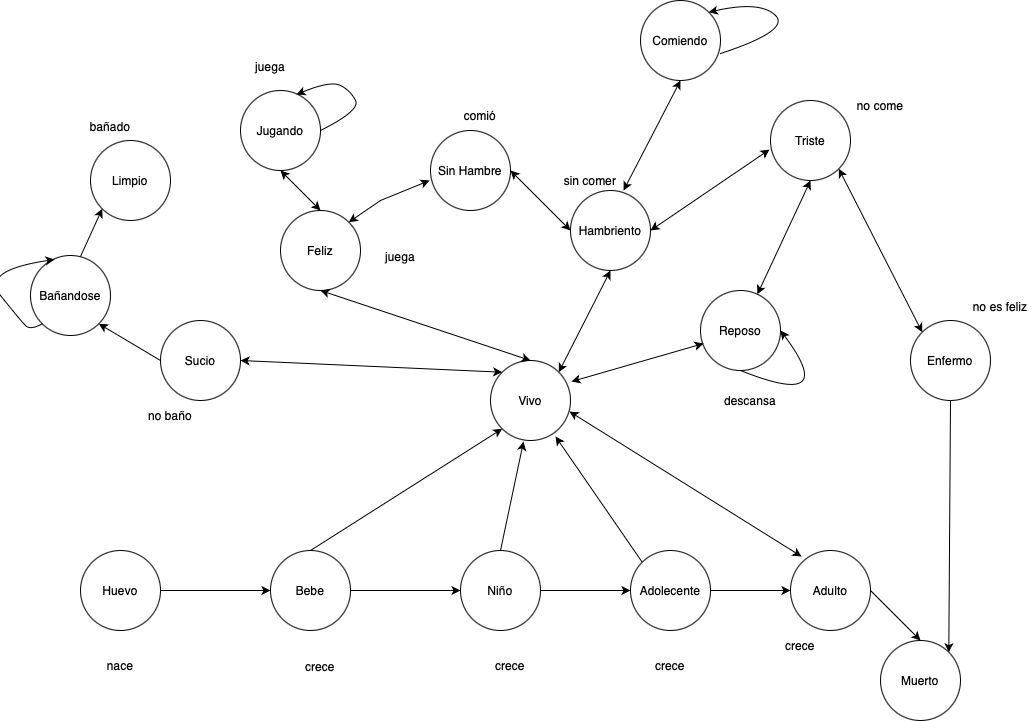

The diagram above was exported from draw.io. Its source (the exported page's mxGraphModel, read from the mxfile embedded in the PNG):
<mxGraphModel dx="1687" dy="944" grid="1" gridSize="10" guides="1" tooltips="1" connect="1" arrows="1" fold="1" page="1" pageScale="1" pageWidth="1100" pageHeight="850" background="none" math="0" shadow="0">
  <root>
    <mxCell id="0" />
    <mxCell id="1" parent="0" />
    <mxCell id="2E1dV7a_gglEZWZM4zHo-1" value="Feliz" style="ellipse;whiteSpace=wrap;html=1;aspect=fixed;" parent="1" vertex="1">
      <mxGeometry x="340" y="260" width="80" height="80" as="geometry" />
    </mxCell>
    <mxCell id="2E1dV7a_gglEZWZM4zHo-2" value="Hambriento" style="ellipse;whiteSpace=wrap;html=1;aspect=fixed;" parent="1" vertex="1">
      <mxGeometry x="630" y="240" width="80" height="80" as="geometry" />
    </mxCell>
    <mxCell id="2E1dV7a_gglEZWZM4zHo-3" value="Triste" style="ellipse;whiteSpace=wrap;html=1;aspect=fixed;" parent="1" vertex="1">
      <mxGeometry x="830" y="150" width="80" height="80" as="geometry" />
    </mxCell>
    <mxCell id="2E1dV7a_gglEZWZM4zHo-4" value="Sin Hambre" style="ellipse;whiteSpace=wrap;html=1;aspect=fixed;" parent="1" vertex="1">
      <mxGeometry x="490" y="180" width="80" height="80" as="geometry" />
    </mxCell>
    <mxCell id="2E1dV7a_gglEZWZM4zHo-5" value="Enfermo" style="ellipse;whiteSpace=wrap;html=1;aspect=fixed;" parent="1" vertex="1">
      <mxGeometry x="970" y="370" width="80" height="80" as="geometry" />
    </mxCell>
    <mxCell id="2E1dV7a_gglEZWZM4zHo-6" value="Vivo" style="ellipse;whiteSpace=wrap;html=1;aspect=fixed;" parent="1" vertex="1">
      <mxGeometry x="550" y="410" width="80" height="80" as="geometry" />
    </mxCell>
    <mxCell id="2E1dV7a_gglEZWZM4zHo-7" value="Muerto" style="ellipse;whiteSpace=wrap;html=1;aspect=fixed;" parent="1" vertex="1">
      <mxGeometry x="940" y="690" width="80" height="80" as="geometry" />
    </mxCell>
    <mxCell id="2E1dV7a_gglEZWZM4zHo-8" value="Comiendo" style="ellipse;whiteSpace=wrap;html=1;aspect=fixed;" parent="1" vertex="1">
      <mxGeometry x="700" y="50" width="80" height="80" as="geometry" />
    </mxCell>
    <mxCell id="2E1dV7a_gglEZWZM4zHo-9" value="Sucio" style="ellipse;whiteSpace=wrap;html=1;aspect=fixed;" parent="1" vertex="1">
      <mxGeometry x="220" y="370" width="80" height="80" as="geometry" />
    </mxCell>
    <mxCell id="2E1dV7a_gglEZWZM4zHo-10" value="Limpio" style="ellipse;whiteSpace=wrap;html=1;aspect=fixed;" parent="1" vertex="1">
      <mxGeometry x="150" y="190" width="80" height="80" as="geometry" />
    </mxCell>
    <mxCell id="2E1dV7a_gglEZWZM4zHo-11" value="Bañandose" style="ellipse;whiteSpace=wrap;html=1;aspect=fixed;" parent="1" vertex="1">
      <mxGeometry x="90" y="305" width="80" height="80" as="geometry" />
    </mxCell>
    <mxCell id="2E1dV7a_gglEZWZM4zHo-12" value="Reposo" style="ellipse;whiteSpace=wrap;html=1;aspect=fixed;" parent="1" vertex="1">
      <mxGeometry x="760" y="340" width="80" height="80" as="geometry" />
    </mxCell>
    <mxCell id="2E1dV7a_gglEZWZM4zHo-13" value="Jugando" style="ellipse;whiteSpace=wrap;html=1;aspect=fixed;" parent="1" vertex="1">
      <mxGeometry x="300" y="140" width="80" height="80" as="geometry" />
    </mxCell>
    <mxCell id="2E1dV7a_gglEZWZM4zHo-14" value="Huevo" style="ellipse;whiteSpace=wrap;html=1;aspect=fixed;" parent="1" vertex="1">
      <mxGeometry x="140" y="600" width="80" height="80" as="geometry" />
    </mxCell>
    <mxCell id="2E1dV7a_gglEZWZM4zHo-15" value="Bebe" style="ellipse;whiteSpace=wrap;html=1;aspect=fixed;" parent="1" vertex="1">
      <mxGeometry x="330" y="600" width="80" height="80" as="geometry" />
    </mxCell>
    <mxCell id="2E1dV7a_gglEZWZM4zHo-16" value="Niño" style="ellipse;whiteSpace=wrap;html=1;aspect=fixed;" parent="1" vertex="1">
      <mxGeometry x="520" y="600" width="80" height="80" as="geometry" />
    </mxCell>
    <mxCell id="2E1dV7a_gglEZWZM4zHo-17" value="Adolecente" style="ellipse;whiteSpace=wrap;html=1;aspect=fixed;" parent="1" vertex="1">
      <mxGeometry x="690" y="600" width="80" height="80" as="geometry" />
    </mxCell>
    <mxCell id="2E1dV7a_gglEZWZM4zHo-18" value="Adulto" style="ellipse;whiteSpace=wrap;html=1;aspect=fixed;" parent="1" vertex="1">
      <mxGeometry x="850" y="600" width="80" height="80" as="geometry" />
    </mxCell>
    <mxCell id="2E1dV7a_gglEZWZM4zHo-25" value="" style="endArrow=classic;html=1;rounded=0;exitX=1;exitY=0.5;exitDx=0;exitDy=0;" parent="1" source="2E1dV7a_gglEZWZM4zHo-14" edge="1">
      <mxGeometry width="50" height="50" relative="1" as="geometry">
        <mxPoint x="270" y="735" as="sourcePoint" />
        <mxPoint x="330" y="640" as="targetPoint" />
      </mxGeometry>
    </mxCell>
    <mxCell id="2E1dV7a_gglEZWZM4zHo-26" value="" style="endArrow=classic;html=1;rounded=0;exitX=1;exitY=0.5;exitDx=0;exitDy=0;entryX=0;entryY=0.5;entryDx=0;entryDy=0;" parent="1" source="2E1dV7a_gglEZWZM4zHo-15" target="2E1dV7a_gglEZWZM4zHo-16" edge="1">
      <mxGeometry width="50" height="50" relative="1" as="geometry">
        <mxPoint x="60" y="600" as="sourcePoint" />
        <mxPoint x="510" y="630" as="targetPoint" />
      </mxGeometry>
    </mxCell>
    <mxCell id="2E1dV7a_gglEZWZM4zHo-27" value="" style="endArrow=classic;html=1;rounded=0;exitX=1;exitY=0.5;exitDx=0;exitDy=0;entryX=0;entryY=0.5;entryDx=0;entryDy=0;" parent="1" source="2E1dV7a_gglEZWZM4zHo-16" target="2E1dV7a_gglEZWZM4zHo-17" edge="1">
      <mxGeometry width="50" height="50" relative="1" as="geometry">
        <mxPoint x="620" y="550" as="sourcePoint" />
        <mxPoint x="670" y="500" as="targetPoint" />
      </mxGeometry>
    </mxCell>
    <mxCell id="2E1dV7a_gglEZWZM4zHo-28" value="" style="endArrow=classic;html=1;rounded=0;exitX=1;exitY=0.5;exitDx=0;exitDy=0;entryX=0;entryY=0.5;entryDx=0;entryDy=0;" parent="1" source="2E1dV7a_gglEZWZM4zHo-17" target="2E1dV7a_gglEZWZM4zHo-18" edge="1">
      <mxGeometry width="50" height="50" relative="1" as="geometry">
        <mxPoint x="800" y="790" as="sourcePoint" />
        <mxPoint x="850" y="740" as="targetPoint" />
      </mxGeometry>
    </mxCell>
    <mxCell id="2E1dV7a_gglEZWZM4zHo-29" value="" style="endArrow=classic;html=1;rounded=0;exitX=1;exitY=0.5;exitDx=0;exitDy=0;entryX=0.5;entryY=0;entryDx=0;entryDy=0;" parent="1" source="2E1dV7a_gglEZWZM4zHo-18" target="2E1dV7a_gglEZWZM4zHo-7" edge="1">
      <mxGeometry width="50" height="50" relative="1" as="geometry">
        <mxPoint x="960" y="610" as="sourcePoint" />
        <mxPoint x="1010" y="560" as="targetPoint" />
      </mxGeometry>
    </mxCell>
    <mxCell id="2E1dV7a_gglEZWZM4zHo-35" value="" style="endArrow=classic;startArrow=classic;html=1;rounded=0;entryX=0.988;entryY=0.638;entryDx=0;entryDy=0;entryPerimeter=0;exitX=0.138;exitY=0.075;exitDx=0;exitDy=0;exitPerimeter=0;" parent="1" source="2E1dV7a_gglEZWZM4zHo-18" target="2E1dV7a_gglEZWZM4zHo-6" edge="1">
      <mxGeometry width="50" height="50" relative="1" as="geometry">
        <mxPoint x="750" y="520" as="sourcePoint" />
        <mxPoint x="800" y="470" as="targetPoint" />
      </mxGeometry>
    </mxCell>
    <mxCell id="2E1dV7a_gglEZWZM4zHo-36" value="" style="endArrow=classic;startArrow=classic;html=1;rounded=0;exitX=1.013;exitY=0.263;exitDx=0;exitDy=0;entryX=0.038;entryY=0.663;entryDx=0;entryDy=0;entryPerimeter=0;exitPerimeter=0;" parent="1" source="2E1dV7a_gglEZWZM4zHo-6" target="2E1dV7a_gglEZWZM4zHo-12" edge="1">
      <mxGeometry width="50" height="50" relative="1" as="geometry">
        <mxPoint x="590" y="350" as="sourcePoint" />
        <mxPoint x="640" y="300" as="targetPoint" />
      </mxGeometry>
    </mxCell>
    <mxCell id="2E1dV7a_gglEZWZM4zHo-37" value="" style="curved=1;endArrow=classic;html=1;rounded=0;exitX=0.5;exitY=1;exitDx=0;exitDy=0;entryX=1;entryY=0.5;entryDx=0;entryDy=0;" parent="1" source="2E1dV7a_gglEZWZM4zHo-12" target="2E1dV7a_gglEZWZM4zHo-12" edge="1">
      <mxGeometry width="50" height="50" relative="1" as="geometry">
        <mxPoint x="800" y="370" as="sourcePoint" />
        <mxPoint x="850" y="320" as="targetPoint" />
        <Array as="points">
          <mxPoint x="900" y="460" />
        </Array>
      </mxGeometry>
    </mxCell>
    <mxCell id="2E1dV7a_gglEZWZM4zHo-38" value="" style="endArrow=classic;startArrow=classic;html=1;rounded=0;exitX=1;exitY=0;exitDx=0;exitDy=0;entryX=0.5;entryY=1;entryDx=0;entryDy=0;" parent="1" source="2E1dV7a_gglEZWZM4zHo-6" target="2E1dV7a_gglEZWZM4zHo-2" edge="1">
      <mxGeometry width="50" height="50" relative="1" as="geometry">
        <mxPoint x="570" y="350" as="sourcePoint" />
        <mxPoint x="620" y="300" as="targetPoint" />
      </mxGeometry>
    </mxCell>
    <mxCell id="2E1dV7a_gglEZWZM4zHo-39" value="" style="endArrow=classic;startArrow=classic;html=1;rounded=0;exitX=1;exitY=0.5;exitDx=0;exitDy=0;entryX=0;entryY=0.5;entryDx=0;entryDy=0;" parent="1" source="2E1dV7a_gglEZWZM4zHo-4" target="2E1dV7a_gglEZWZM4zHo-2" edge="1">
      <mxGeometry width="50" height="50" relative="1" as="geometry">
        <mxPoint x="580" y="280" as="sourcePoint" />
        <mxPoint x="630" y="230" as="targetPoint" />
      </mxGeometry>
    </mxCell>
    <mxCell id="2E1dV7a_gglEZWZM4zHo-40" value="" style="endArrow=classic;startArrow=classic;html=1;rounded=0;entryX=-0.012;entryY=0.613;entryDx=0;entryDy=0;entryPerimeter=0;exitX=1;exitY=0.5;exitDx=0;exitDy=0;" parent="1" source="2E1dV7a_gglEZWZM4zHo-2" target="2E1dV7a_gglEZWZM4zHo-3" edge="1">
      <mxGeometry width="50" height="50" relative="1" as="geometry">
        <mxPoint x="740" y="240" as="sourcePoint" />
        <mxPoint x="790" y="190" as="targetPoint" />
      </mxGeometry>
    </mxCell>
    <mxCell id="2E1dV7a_gglEZWZM4zHo-41" value="" style="endArrow=classic;startArrow=classic;html=1;rounded=0;entryX=0.5;entryY=1;entryDx=0;entryDy=0;exitX=0.663;exitY=0;exitDx=0;exitDy=0;exitPerimeter=0;" parent="1" source="2E1dV7a_gglEZWZM4zHo-2" target="2E1dV7a_gglEZWZM4zHo-8" edge="1">
      <mxGeometry width="50" height="50" relative="1" as="geometry">
        <mxPoint x="630" y="200" as="sourcePoint" />
        <mxPoint x="680" y="150" as="targetPoint" />
      </mxGeometry>
    </mxCell>
    <mxCell id="2E1dV7a_gglEZWZM4zHo-42" value="" style="curved=1;endArrow=classic;html=1;rounded=0;exitX=1;exitY=0.663;exitDx=0;exitDy=0;exitPerimeter=0;entryX=1;entryY=0;entryDx=0;entryDy=0;" parent="1" source="2E1dV7a_gglEZWZM4zHo-8" target="2E1dV7a_gglEZWZM4zHo-8" edge="1">
      <mxGeometry width="50" height="50" relative="1" as="geometry">
        <mxPoint x="850" y="80" as="sourcePoint" />
        <mxPoint x="900" y="30" as="targetPoint" />
        <Array as="points">
          <mxPoint x="850" y="80" />
          <mxPoint x="820" y="50" />
        </Array>
      </mxGeometry>
    </mxCell>
    <mxCell id="2E1dV7a_gglEZWZM4zHo-43" value="" style="endArrow=classic;startArrow=classic;html=1;rounded=0;exitX=1;exitY=0;exitDx=0;exitDy=0;entryX=-0.012;entryY=0.625;entryDx=0;entryDy=0;entryPerimeter=0;" parent="1" source="2E1dV7a_gglEZWZM4zHo-1" target="2E1dV7a_gglEZWZM4zHo-4" edge="1">
      <mxGeometry width="50" height="50" relative="1" as="geometry">
        <mxPoint x="350" y="240" as="sourcePoint" />
        <mxPoint x="400" y="190" as="targetPoint" />
        <Array as="points">
          <mxPoint x="440" y="250" />
        </Array>
      </mxGeometry>
    </mxCell>
    <mxCell id="2E1dV7a_gglEZWZM4zHo-44" value="" style="endArrow=classic;startArrow=classic;html=1;rounded=0;entryX=0.5;entryY=1;entryDx=0;entryDy=0;exitX=0.5;exitY=0;exitDx=0;exitDy=0;" parent="1" source="2E1dV7a_gglEZWZM4zHo-6" target="2E1dV7a_gglEZWZM4zHo-1" edge="1">
      <mxGeometry width="50" height="50" relative="1" as="geometry">
        <mxPoint x="290" y="410" as="sourcePoint" />
        <mxPoint x="340" y="360" as="targetPoint" />
      </mxGeometry>
    </mxCell>
    <mxCell id="2E1dV7a_gglEZWZM4zHo-45" value="" style="endArrow=classic;startArrow=classic;html=1;rounded=0;exitX=0.5;exitY=1;exitDx=0;exitDy=0;entryX=0.5;entryY=0;entryDx=0;entryDy=0;" parent="1" source="2E1dV7a_gglEZWZM4zHo-13" target="2E1dV7a_gglEZWZM4zHo-1" edge="1">
      <mxGeometry width="50" height="50" relative="1" as="geometry">
        <mxPoint x="350" y="380" as="sourcePoint" />
        <mxPoint x="400" y="330" as="targetPoint" />
      </mxGeometry>
    </mxCell>
    <mxCell id="2E1dV7a_gglEZWZM4zHo-47" value="" style="curved=1;endArrow=classic;html=1;rounded=0;exitX=1;exitY=0.5;exitDx=0;exitDy=0;entryX=0.7;entryY=0.05;entryDx=0;entryDy=0;entryPerimeter=0;" parent="1" source="2E1dV7a_gglEZWZM4zHo-13" target="2E1dV7a_gglEZWZM4zHo-13" edge="1">
      <mxGeometry width="50" height="50" relative="1" as="geometry">
        <mxPoint x="420" y="150" as="sourcePoint" />
        <mxPoint x="470" y="100" as="targetPoint" />
        <Array as="points">
          <mxPoint x="420" y="160" />
          <mxPoint x="410" y="140" />
          <mxPoint x="390" y="130" />
        </Array>
      </mxGeometry>
    </mxCell>
    <mxCell id="2E1dV7a_gglEZWZM4zHo-49" value="" style="endArrow=classic;startArrow=classic;html=1;rounded=0;exitX=1;exitY=1;exitDx=0;exitDy=0;entryX=0;entryY=0;entryDx=0;entryDy=0;" parent="1" source="2E1dV7a_gglEZWZM4zHo-3" target="2E1dV7a_gglEZWZM4zHo-5" edge="1">
      <mxGeometry width="50" height="50" relative="1" as="geometry">
        <mxPoint x="970" y="220" as="sourcePoint" />
        <mxPoint x="1020" y="170" as="targetPoint" />
      </mxGeometry>
    </mxCell>
    <mxCell id="2E1dV7a_gglEZWZM4zHo-50" value="" style="endArrow=classic;html=1;rounded=0;exitX=0.5;exitY=1;exitDx=0;exitDy=0;entryX=1;entryY=0;entryDx=0;entryDy=0;" parent="1" source="2E1dV7a_gglEZWZM4zHo-5" target="2E1dV7a_gglEZWZM4zHo-7" edge="1">
      <mxGeometry width="50" height="50" relative="1" as="geometry">
        <mxPoint x="1000" y="530" as="sourcePoint" />
        <mxPoint x="1050" y="480" as="targetPoint" />
      </mxGeometry>
    </mxCell>
    <mxCell id="2E1dV7a_gglEZWZM4zHo-52" value="" style="endArrow=classic;startArrow=classic;html=1;rounded=0;exitX=1;exitY=0.5;exitDx=0;exitDy=0;entryX=0;entryY=0;entryDx=0;entryDy=0;" parent="1" source="2E1dV7a_gglEZWZM4zHo-9" target="2E1dV7a_gglEZWZM4zHo-6" edge="1">
      <mxGeometry width="50" height="50" relative="1" as="geometry">
        <mxPoint x="420" y="470" as="sourcePoint" />
        <mxPoint x="470" y="420" as="targetPoint" />
      </mxGeometry>
    </mxCell>
    <mxCell id="2E1dV7a_gglEZWZM4zHo-54" value="" style="curved=1;endArrow=classic;html=1;rounded=0;entryX=0.3;entryY=0.05;entryDx=0;entryDy=0;entryPerimeter=0;exitX=0;exitY=1;exitDx=0;exitDy=0;" parent="1" source="2E1dV7a_gglEZWZM4zHo-11" target="2E1dV7a_gglEZWZM4zHo-11" edge="1">
      <mxGeometry width="50" height="50" relative="1" as="geometry">
        <mxPoint x="40" y="380" as="sourcePoint" />
        <mxPoint x="90" y="330" as="targetPoint" />
        <Array as="points">
          <mxPoint x="90" y="380" />
          <mxPoint x="80" y="370" />
          <mxPoint x="40" y="320" />
        </Array>
      </mxGeometry>
    </mxCell>
    <mxCell id="2E1dV7a_gglEZWZM4zHo-57" value="" style="endArrow=classic;html=1;rounded=0;entryX=1;entryY=1;entryDx=0;entryDy=0;exitX=0;exitY=0.5;exitDx=0;exitDy=0;" parent="1" source="2E1dV7a_gglEZWZM4zHo-9" target="2E1dV7a_gglEZWZM4zHo-11" edge="1">
      <mxGeometry width="50" height="50" relative="1" as="geometry">
        <mxPoint x="160" y="480" as="sourcePoint" />
        <mxPoint x="210" y="430" as="targetPoint" />
      </mxGeometry>
    </mxCell>
    <mxCell id="2E1dV7a_gglEZWZM4zHo-58" value="" style="endArrow=classic;html=1;rounded=0;entryX=0;entryY=1;entryDx=0;entryDy=0;exitX=0.625;exitY=0.013;exitDx=0;exitDy=0;exitPerimeter=0;" parent="1" source="2E1dV7a_gglEZWZM4zHo-11" target="2E1dV7a_gglEZWZM4zHo-10" edge="1">
      <mxGeometry width="50" height="50" relative="1" as="geometry">
        <mxPoint x="50" y="300" as="sourcePoint" />
        <mxPoint x="100" y="250" as="targetPoint" />
      </mxGeometry>
    </mxCell>
    <mxCell id="2E1dV7a_gglEZWZM4zHo-60" value="" style="endArrow=classic;html=1;rounded=0;entryX=0;entryY=1;entryDx=0;entryDy=0;exitX=0.5;exitY=0;exitDx=0;exitDy=0;" parent="1" source="2E1dV7a_gglEZWZM4zHo-15" target="2E1dV7a_gglEZWZM4zHo-6" edge="1">
      <mxGeometry width="50" height="50" relative="1" as="geometry">
        <mxPoint x="400" y="600" as="sourcePoint" />
        <mxPoint x="450" y="550" as="targetPoint" />
      </mxGeometry>
    </mxCell>
    <mxCell id="2E1dV7a_gglEZWZM4zHo-61" value="" style="endArrow=classic;html=1;rounded=0;entryX=0.413;entryY=1.013;entryDx=0;entryDy=0;entryPerimeter=0;exitX=0.5;exitY=0;exitDx=0;exitDy=0;" parent="1" source="2E1dV7a_gglEZWZM4zHo-16" target="2E1dV7a_gglEZWZM4zHo-6" edge="1">
      <mxGeometry width="50" height="50" relative="1" as="geometry">
        <mxPoint x="500" y="600" as="sourcePoint" />
        <mxPoint x="550" y="550" as="targetPoint" />
      </mxGeometry>
    </mxCell>
    <mxCell id="2E1dV7a_gglEZWZM4zHo-62" value="" style="endArrow=classic;html=1;rounded=0;entryX=0.813;entryY=0.95;entryDx=0;entryDy=0;entryPerimeter=0;exitX=0;exitY=0;exitDx=0;exitDy=0;" parent="1" source="2E1dV7a_gglEZWZM4zHo-17" target="2E1dV7a_gglEZWZM4zHo-6" edge="1">
      <mxGeometry width="50" height="50" relative="1" as="geometry">
        <mxPoint x="600" y="590" as="sourcePoint" />
        <mxPoint x="650" y="540" as="targetPoint" />
      </mxGeometry>
    </mxCell>
    <mxCell id="2E1dV7a_gglEZWZM4zHo-63" value="" style="endArrow=classic;startArrow=classic;html=1;rounded=0;entryX=0.5;entryY=1;entryDx=0;entryDy=0;" parent="1" source="2E1dV7a_gglEZWZM4zHo-12" target="2E1dV7a_gglEZWZM4zHo-3" edge="1">
      <mxGeometry width="50" height="50" relative="1" as="geometry">
        <mxPoint x="800" y="340" as="sourcePoint" />
        <mxPoint x="850" y="290" as="targetPoint" />
      </mxGeometry>
    </mxCell>
    <mxCell id="uCSo9GUwhOt4mwjFIFin-2" value="nace" style="text;html=1;align=center;verticalAlign=middle;whiteSpace=wrap;rounded=0;" vertex="1" parent="1">
      <mxGeometry x="150" y="700" width="60" height="30" as="geometry" />
    </mxCell>
    <mxCell id="uCSo9GUwhOt4mwjFIFin-3" value="crece" style="text;html=1;align=center;verticalAlign=middle;whiteSpace=wrap;rounded=0;" vertex="1" parent="1">
      <mxGeometry x="350" y="701" width="60" height="30" as="geometry" />
    </mxCell>
    <mxCell id="uCSo9GUwhOt4mwjFIFin-4" value="crece" style="text;html=1;align=center;verticalAlign=middle;whiteSpace=wrap;rounded=0;" vertex="1" parent="1">
      <mxGeometry x="540" y="700" width="60" height="30" as="geometry" />
    </mxCell>
    <mxCell id="uCSo9GUwhOt4mwjFIFin-5" value="crece" style="text;html=1;align=center;verticalAlign=middle;whiteSpace=wrap;rounded=0;" vertex="1" parent="1">
      <mxGeometry x="700" y="700" width="60" height="30" as="geometry" />
    </mxCell>
    <mxCell id="uCSo9GUwhOt4mwjFIFin-6" value="crece" style="text;html=1;align=center;verticalAlign=middle;whiteSpace=wrap;rounded=0;" vertex="1" parent="1">
      <mxGeometry x="830" y="680" width="60" height="30" as="geometry" />
    </mxCell>
    <mxCell id="uCSo9GUwhOt4mwjFIFin-7" value="no come" style="text;html=1;align=center;verticalAlign=middle;whiteSpace=wrap;rounded=0;" vertex="1" parent="1">
      <mxGeometry x="910" y="140" width="60" height="30" as="geometry" />
    </mxCell>
    <mxCell id="uCSo9GUwhOt4mwjFIFin-8" value="juega" style="text;html=1;align=center;verticalAlign=middle;whiteSpace=wrap;rounded=0;" vertex="1" parent="1">
      <mxGeometry x="300" y="101" width="60" height="30" as="geometry" />
    </mxCell>
    <mxCell id="uCSo9GUwhOt4mwjFIFin-9" value="comió" style="text;html=1;align=center;verticalAlign=middle;whiteSpace=wrap;rounded=0;" vertex="1" parent="1">
      <mxGeometry x="510" y="150" width="60" height="30" as="geometry" />
    </mxCell>
    <mxCell id="uCSo9GUwhOt4mwjFIFin-10" value="sin comer" style="text;html=1;align=center;verticalAlign=middle;whiteSpace=wrap;rounded=0;" vertex="1" parent="1">
      <mxGeometry x="620" y="215" width="60" height="30" as="geometry" />
    </mxCell>
    <mxCell id="uCSo9GUwhOt4mwjFIFin-11" value="bañado" style="text;html=1;align=center;verticalAlign=middle;whiteSpace=wrap;rounded=0;" vertex="1" parent="1">
      <mxGeometry x="140" y="161" width="60" height="30" as="geometry" />
    </mxCell>
    <mxCell id="uCSo9GUwhOt4mwjFIFin-12" value="no baño" style="text;html=1;align=center;verticalAlign=middle;whiteSpace=wrap;rounded=0;" vertex="1" parent="1">
      <mxGeometry x="200" y="450" width="60" height="30" as="geometry" />
    </mxCell>
    <mxCell id="uCSo9GUwhOt4mwjFIFin-13" value="juega" style="text;html=1;align=center;verticalAlign=middle;whiteSpace=wrap;rounded=0;" vertex="1" parent="1">
      <mxGeometry x="430" y="291" width="60" height="30" as="geometry" />
    </mxCell>
    <mxCell id="uCSo9GUwhOt4mwjFIFin-14" value="descansa" style="text;html=1;align=center;verticalAlign=middle;whiteSpace=wrap;rounded=0;" vertex="1" parent="1">
      <mxGeometry x="780" y="435" width="60" height="30" as="geometry" />
    </mxCell>
    <mxCell id="uCSo9GUwhOt4mwjFIFin-15" value="no es feliz" style="text;html=1;align=center;verticalAlign=middle;whiteSpace=wrap;rounded=0;" vertex="1" parent="1">
      <mxGeometry x="1030" y="341" width="60" height="30" as="geometry" />
    </mxCell>
  </root>
</mxGraphModel>